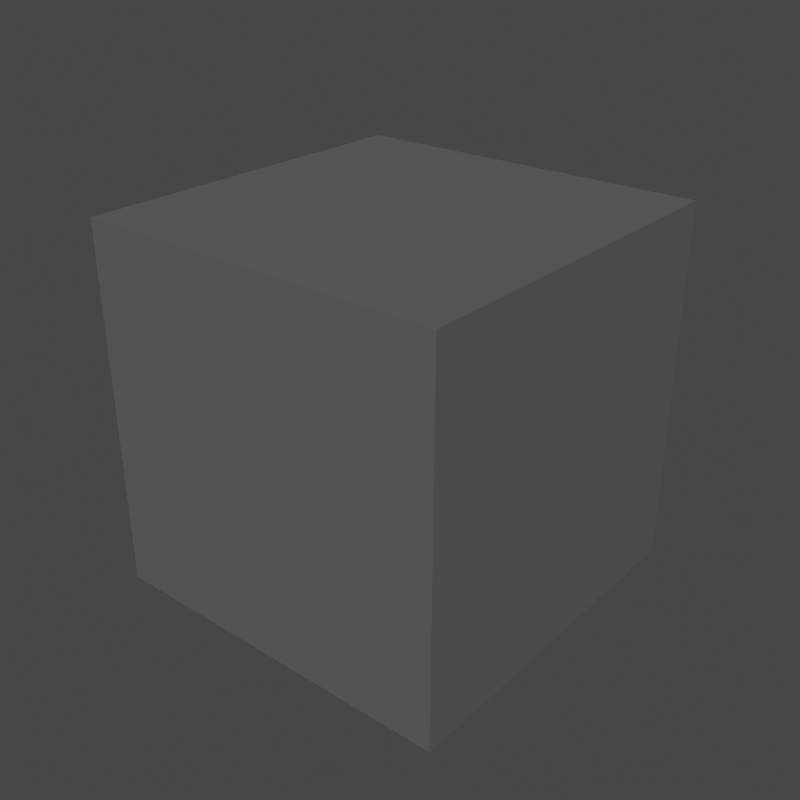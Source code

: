 # Source: Imphenzia-PixPal-PreBlender_4_2.blend  (saved by Blender 3.6.11; exported with 4.5.12 LTS)
import bpy
from mathutils import Matrix  # noqa: F401  (used for matrix-valued properties, if any)

bpy.ops.wm.read_factory_settings(use_empty=True)
scene = bpy.context.scene
scene.name = 'Scene'

# ---- collections
col_collection = bpy.data.collections.new('Collection'); scene.collection.children.link(col_collection)
col_export = bpy.data.collections.new('Export'); scene.collection.children.link(col_export)

# ---- images (referenced by path relative to the original .blend; pixels are not part of the script)
import os
ASSET_DIR = os.environ.get("B2B_ASSET_DIR", "")  # directory of the original .blend (textures are referenced by path, not embedded)
HERE = os.path.dirname(os.path.abspath(__file__))  # packed textures are extracted next to this script under _unpacked/

def load_image(name, relpath, width, height, colorspace="sRGB"):
    """Load a texture the original file referenced (path relative to the .blend, or extracted next to this script)."""
    p = next((c for c in (os.path.join(HERE, relpath), os.path.join(ASSET_DIR, relpath)) if relpath and os.path.exists(c)), "")
    if p:
        img = bpy.data.images.load(p, check_existing=True)
        img.name = name
    else:  # same state as the original file: an image datablock whose file is absent (Cycles renders it pink)
        img = bpy.data.images.new(name, width, height)
        img.source = "FILE"
        img.filepath = "//" + (relpath or name)
    img.colorspace_settings.name = colorspace
    return img
img_imphenziapixel_emission_png = load_image('ImphenziaPixel-Emission.png', '_unpacked/ImphenziaPixel-Emission.d2b62fc8.png', 128, 128, 'sRGB')
img_imphenziapixel_basecolor_png = load_image('ImphenziaPixel-BaseColor.png', '_unpacked/ImphenziaPixel-BaseColor.e97722d7.png', 128, 128, 'sRGB')
img_imphenziapixel_attributes_png = load_image('ImphenziaPixel-Attributes.png', '_unpacked/ImphenziaPixel-Attributes.21da9614.png', 128, 128, 'sRGB')

# ---- materials (node trees are filled in below, after node groups)
mat_imphenziapixpal = bpy.data.materials.new('ImphenziaPixPal')
mat_imphenziapixpal.alpha_threshold = 0.0
mat_imphenziapixpal.use_transparent_shadow = False
mat_imphenziapixpal.roughness = 0.5
mat_imphenziapixpal.line_color = (0.0, 0.0, 0.0, 1.0)

# ---- material node trees
mat_imphenziapixpal.use_nodes = True; mat_imphenziapixpal.node_tree.nodes.clear()
_N = mat_imphenziapixpal.node_tree.nodes; _L = mat_imphenziapixpal.node_tree.links
n0 = _N.new('ShaderNodeOutputMaterial'); n0.name = 'Material Output'; n0.location = (2687, 904)
n1 = _N.new('ShaderNodeMath'); n1.name = 'Math'; n1.location = (1892, 744)
n1.operation = 'SUBTRACT'
n1.inputs[0].default_value = 1.0
n2 = _N.new('ShaderNodeMath'); n2.name = 'Math.002'; n2.location = (554, 193)
n2.operation = 'DIVIDE'
n2.inputs[1].default_value = 36.0
n3 = _N.new('ShaderNodeMath'); n3.name = 'Math.001'; n3.location = (1201, 841)
n3.operation = 'SUBTRACT'
n4 = _N.new('ShaderNodeSeparateXYZ'); n4.name = 'Separate XYZ'; n4.location = (963, 968)
n5 = _N.new('ShaderNodeCombineXYZ'); n5.name = 'Combine XYZ'; n5.location = (1473, 992)
n6 = _N.new('ShaderNodeTexCoord'); n6.name = 'Texture Coordinate'; n6.location = (727, 942)
n7 = _N.new('ShaderNodeTexImage'); n7.name = 'Image Texture'; n7.location = (1803, 498)
n7.image = img_imphenziapixel_emission_png
n7.interpolation = 'Closest'
n8 = _N.new('ShaderNodeTexImage'); n8.name = 'Image Texture.002'; n8.location = (1808, 1182)
n8.image = img_imphenziapixel_basecolor_png
n8.interpolation = 'Closest'
n9 = _N.new('ShaderNodeValue'); n9.name = 'Value'; n9.location = (357, 115)
n9.outputs[0].default_value = 142.0
n10 = _N.new('ShaderNodeBsdfPrincipled'); n10.name = 'Principled BSDF'; n10.location = (2217, 1111)
n10.distribution = 'GGX'
n10.subsurface_method = 'RANDOM_WALK_SKIN'
n10.inputs[3].default_value = 1.45
n10.inputs[13].default_value = 0.1412
n10.inputs[28].default_value = 20.0
n11 = _N.new('ShaderNodeSeparateColor'); n11.name = 'Separate Color'; n11.location = (609, 635)
n12 = _N.new('ShaderNodeTexImage'); n12.name = 'Image Texture.003'; n12.location = (276, 536)
n12.image = img_imphenziapixel_attributes_png
n12.interpolation = 'Closest'
n13 = _N.new('ShaderNodeMath'); n13.name = 'Math.003'; n13.location = (898, 462)
n13.operation = 'MULTIPLY'
_L.new(n10.outputs[0], n0.inputs[0])
_L.new(n7.outputs[0], n10.inputs[27])
_L.new(n12.outputs[0], n11.inputs[0])
_L.new(n11.outputs[1], n1.inputs[1])
_L.new(n1.outputs[0], n10.inputs[2])
_L.new(n11.outputs[0], n10.inputs[1])
_L.new(n8.outputs[0], n10.inputs[0])
_L.new(n9.outputs[0], n2.inputs[0])
_L.new(n6.outputs[2], n4.inputs[0])
_L.new(n4.outputs[0], n5.inputs[0])
_L.new(n4.outputs[2], n5.inputs[2])
_L.new(n4.outputs[1], n3.inputs[0])
_L.new(n3.outputs[0], n5.inputs[1])
_L.new(n5.outputs[0], n8.inputs[0])
_L.new(n2.outputs[0], n13.inputs[0])
_L.new(n11.outputs[2], n13.inputs[1])
_L.new(n13.outputs[0], n3.inputs[1])
_L.new(n5.outputs[0], n7.inputs[0])
n0.is_active_output = True

# ---- world
world_world = bpy.data.worlds.new('World'); scene.world = world_world
world_world.color = (0.05088, 0.05088, 0.05088)
world_world.use_sun_shadow = False
world_world.sun_shadow_jitter_overblur = 0.0

# ---- meshes
me_cube_001 = bpy.data.meshes.new('Cube.001')
me_cube_001.from_pydata([(-1.0, -1.0, -1.0), (-1.0, -1.0, 1.0), (-1.0, 1.0, -1.0), (-1.0, 1.0, 1.0), (1.0, -1.0, -1.0), (1.0, -1.0, 1.0), (1.0, 1.0, -1.0), (1.0, 1.0, 1.0)], [], [(0, 1, 3, 2), (2, 3, 7, 6), (6, 7, 5, 4), (4, 5, 1, 0), (2, 6, 4, 0), (7, 3, 1, 5)])
_uv = me_cube_001.uv_layers.new(name='UVMap')
_uv.uv.foreach_set('vector', [0.3853, 0.7065, 0.3853, 0.7065, 0.3853, 0.7065, 0.3853, 0.7065, 0.3853, 0.7065, 0.3853, 0.7065, 0.3853, 0.7065, 0.3853, 0.7065, 0.3853, 0.7065, 0.3853, 0.7065, 0.3853, 0.7065, 0.3853, 0.7065, 0.3853, 0.7065, 0.3853, 0.7065, 0.3853, 0.7065, 0.3853, 0.7065, 0.3853, 0.7065, 0.3853, 0.7065, 0.3853, 0.7065, 0.3853, 0.7065, 0.3853, 0.7065, 0.3853, 0.7065, 0.3853, 0.7065, 0.3853, 0.7065])
me_cube_001.materials.append(mat_imphenziapixpal)
me_cube_001.update()

# ---- objects
ob_cube = bpy.data.objects.new('Cube', me_cube_001)

# ---- transforms, parenting, visibility, modifiers, constraints
ob_cube.location = (0.0, 0.0, 0.0)

# ---- collection membership
col_collection.objects.link(ob_cube)

# ---- scene / render settings (as saved in the file)
scene.frame_start = 1; scene.frame_end = 150; scene.frame_set(142)
scene.render.engine = 'BLENDER_EEVEE_NEXT'
scene.render.resolution_x = 400
scene.render.resolution_y = 400
scene.render.fps = 20
scene.render.use_motion_blur = True
scene.cycles.feature_set = 'EXPERIMENTAL'
scene.cycles.samples = 1
scene.cycles.sampling_pattern = 'TABULATED_SOBOL'
scene.cycles.use_light_tree = False
scene.cycles.bake_type = 'DIFFUSE'
scene.eevee.use_gtao = True
scene.eevee.gtao_distance = 8.09
scene.eevee.use_raytracing = True
scene.view_settings.view_transform = 'Filmic'
bpy.context.view_layer.update()

# ---- added for rendering (the .blend has no active camera and no usable light): camera, sun
cam_auto = bpy.data.cameras.new('AutoCamera')
cam_auto.lens = 50.0
cam_auto.sensor_width = 36.0
cam_auto.clip_end = 1000.0
ob_auto_camera = bpy.data.objects.new('AutoCamera', cam_auto)
scene.collection.objects.link(ob_auto_camera)
ob_auto_camera.location = (3.20507, -3.84609, 2.56406)
ob_auto_camera.rotation_euler = (1.09748, -7.21219e-08, 0.694738)
scene.camera = ob_auto_camera
light_auto_sun = bpy.data.lights.new('AutoSun', 'SUN')
light_auto_sun.energy = 3.0
light_auto_sun.angle = 0.0523599
ob_auto_sun = bpy.data.objects.new('AutoSun', light_auto_sun)
scene.collection.objects.link(ob_auto_sun)
ob_auto_sun.rotation_euler = (0.872665, 0.174533, 0.523599)
bpy.context.view_layer.update()
